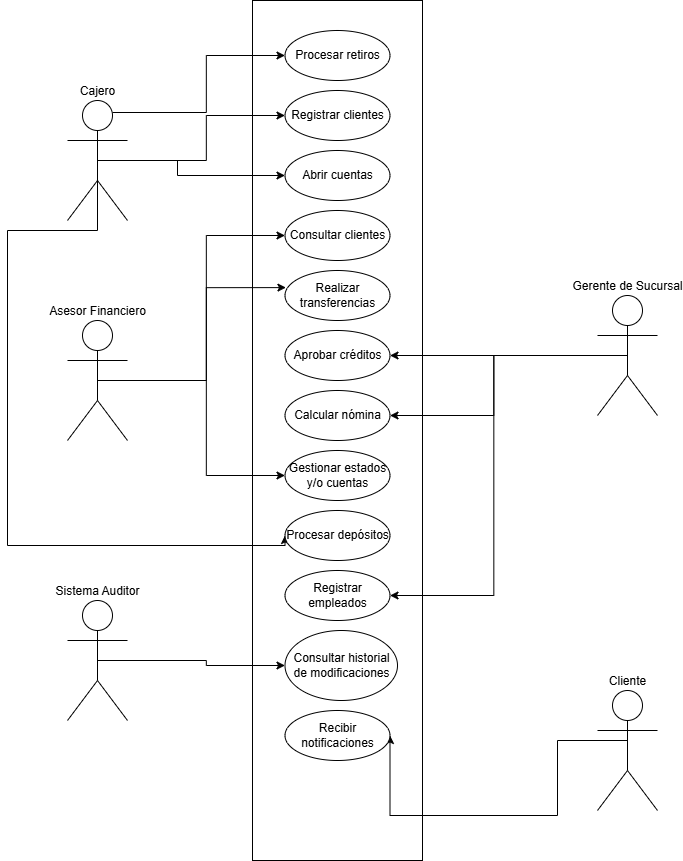

The diagram above was exported from draw.io. Its source (the exported page's mxGraphModel, read from the mxfile embedded in the PNG):
<mxGraphModel dx="2500" dy="993" grid="1" gridSize="10" guides="1" tooltips="1" connect="1" arrows="1" fold="1" page="1" pageScale="1" pageWidth="827" pageHeight="1169" math="0" shadow="0">
  <root>
    <mxCell id="0" />
    <mxCell id="1" parent="0" />
    <mxCell id="vxskPSOVi8_guLJIYsVc-60" edge="1" parent="1" source="vxskPSOVi8_guLJIYsVc-2" style="edgeStyle=orthogonalEdgeStyle;rounded=0;orthogonalLoop=1;jettySize=auto;html=1;exitX=0.5;exitY=0.5;exitDx=0;exitDy=0;exitPerimeter=0;entryX=0;entryY=0.5;entryDx=0;entryDy=0;" target="vxskPSOVi8_guLJIYsVc-13">
      <mxGeometry relative="1" as="geometry" />
    </mxCell>
    <mxCell id="vxskPSOVi8_guLJIYsVc-64" edge="1" parent="1" source="vxskPSOVi8_guLJIYsVc-2" style="edgeStyle=orthogonalEdgeStyle;rounded=0;orthogonalLoop=1;jettySize=auto;html=1;exitX=0.5;exitY=0.5;exitDx=0;exitDy=0;exitPerimeter=0;entryX=0;entryY=0.5;entryDx=0;entryDy=0;" target="vxskPSOVi8_guLJIYsVc-20">
      <mxGeometry relative="1" as="geometry">
        <Array as="points">
          <mxPoint x="240" y="190" />
          <mxPoint x="240" y="205" />
        </Array>
      </mxGeometry>
    </mxCell>
    <mxCell id="vxskPSOVi8_guLJIYsVc-72" edge="1" parent="1" source="vxskPSOVi8_guLJIYsVc-2" style="edgeStyle=orthogonalEdgeStyle;rounded=0;orthogonalLoop=1;jettySize=auto;html=1;exitX=0.5;exitY=0.5;exitDx=0;exitDy=0;exitPerimeter=0;entryX=0;entryY=0.5;entryDx=0;entryDy=0;" target="vxskPSOVi8_guLJIYsVc-21">
      <mxGeometry relative="1" as="geometry">
        <Array as="points">
          <mxPoint x="160" y="260" />
          <mxPoint x="70" y="260" />
          <mxPoint x="70" y="575" />
        </Array>
      </mxGeometry>
    </mxCell>
    <mxCell id="vxskPSOVi8_guLJIYsVc-75" edge="1" parent="1" source="vxskPSOVi8_guLJIYsVc-2" style="edgeStyle=orthogonalEdgeStyle;rounded=0;orthogonalLoop=1;jettySize=auto;html=1;exitX=0.75;exitY=0.1;exitDx=0;exitDy=0;exitPerimeter=0;entryX=0;entryY=0.5;entryDx=0;entryDy=0;" target="vxskPSOVi8_guLJIYsVc-22">
      <mxGeometry relative="1" as="geometry" />
    </mxCell>
    <mxCell id="vxskPSOVi8_guLJIYsVc-2" parent="1" style="shape=umlActor;verticalLabelPosition=top;verticalAlign=bottom;html=1;fontFamily=Helvetica;labelPosition=center;align=center;" value="Cajero" vertex="1">
      <mxGeometry height="120" width="60" x="130" y="130" as="geometry" />
    </mxCell>
    <mxCell id="vxskPSOVi8_guLJIYsVc-13" parent="1" style="ellipse;whiteSpace=wrap;html=1;" value="Registrar clientes" vertex="1">
      <mxGeometry height="50" width="105" x="347.5" y="120" as="geometry" />
    </mxCell>
    <mxCell id="vxskPSOVi8_guLJIYsVc-66" edge="1" parent="1" source="vxskPSOVi8_guLJIYsVc-16" style="edgeStyle=orthogonalEdgeStyle;rounded=0;orthogonalLoop=1;jettySize=auto;html=1;exitX=0.5;exitY=0.5;exitDx=0;exitDy=0;exitPerimeter=0;entryX=0;entryY=0.5;entryDx=0;entryDy=0;" target="vxskPSOVi8_guLJIYsVc-30">
      <mxGeometry relative="1" as="geometry" />
    </mxCell>
    <mxCell id="vxskPSOVi8_guLJIYsVc-74" edge="1" parent="1" source="vxskPSOVi8_guLJIYsVc-16" style="edgeStyle=orthogonalEdgeStyle;rounded=0;orthogonalLoop=1;jettySize=auto;html=1;exitX=0.5;exitY=0.5;exitDx=0;exitDy=0;exitPerimeter=0;entryX=0;entryY=0.5;entryDx=0;entryDy=0;" target="vxskPSOVi8_guLJIYsVc-31">
      <mxGeometry relative="1" as="geometry" />
    </mxCell>
    <mxCell id="vxskPSOVi8_guLJIYsVc-16" parent="1" style="shape=umlActor;verticalLabelPosition=top;verticalAlign=bottom;html=1;fontFamily=Helvetica;labelPosition=center;align=center;" value="Asesor Financiero" vertex="1">
      <mxGeometry height="120" width="60" x="130" y="350" as="geometry" />
    </mxCell>
    <mxCell id="vxskPSOVi8_guLJIYsVc-67" edge="1" parent="1" source="vxskPSOVi8_guLJIYsVc-17" style="edgeStyle=orthogonalEdgeStyle;rounded=0;orthogonalLoop=1;jettySize=auto;html=1;exitX=0.5;exitY=0.5;exitDx=0;exitDy=0;exitPerimeter=0;entryX=1;entryY=0.5;entryDx=0;entryDy=0;" target="vxskPSOVi8_guLJIYsVc-35">
      <mxGeometry relative="1" as="geometry" />
    </mxCell>
    <mxCell id="vxskPSOVi8_guLJIYsVc-68" edge="1" parent="1" source="vxskPSOVi8_guLJIYsVc-17" style="edgeStyle=orthogonalEdgeStyle;rounded=0;orthogonalLoop=1;jettySize=auto;html=1;exitX=0.5;exitY=0.5;exitDx=0;exitDy=0;exitPerimeter=0;entryX=1;entryY=0.5;entryDx=0;entryDy=0;" target="vxskPSOVi8_guLJIYsVc-36">
      <mxGeometry relative="1" as="geometry" />
    </mxCell>
    <mxCell id="vxskPSOVi8_guLJIYsVc-17" parent="1" style="shape=umlActor;verticalLabelPosition=top;verticalAlign=bottom;html=1;fontFamily=Helvetica;labelPosition=center;align=center;" value="Gerente de Sucursal" vertex="1">
      <mxGeometry height="120" width="60" x="660" y="325" as="geometry" />
    </mxCell>
    <mxCell id="vxskPSOVi8_guLJIYsVc-70" edge="1" parent="1" source="vxskPSOVi8_guLJIYsVc-18" style="edgeStyle=orthogonalEdgeStyle;rounded=0;orthogonalLoop=1;jettySize=auto;html=1;exitX=0.5;exitY=0.5;exitDx=0;exitDy=0;exitPerimeter=0;entryX=1;entryY=0.5;entryDx=0;entryDy=0;" target="vxskPSOVi8_guLJIYsVc-42">
      <mxGeometry relative="1" as="geometry">
        <Array as="points">
          <mxPoint x="690" y="770" />
          <mxPoint x="620" y="770" />
          <mxPoint x="620" y="845" />
        </Array>
      </mxGeometry>
    </mxCell>
    <mxCell id="vxskPSOVi8_guLJIYsVc-18" parent="1" style="shape=umlActor;verticalLabelPosition=top;verticalAlign=bottom;html=1;fontFamily=Helvetica;labelPosition=center;align=center;" value="Cliente" vertex="1">
      <mxGeometry height="120" width="60" x="660" y="720" as="geometry" />
    </mxCell>
    <mxCell id="vxskPSOVi8_guLJIYsVc-71" edge="1" parent="1" source="vxskPSOVi8_guLJIYsVc-19" style="edgeStyle=orthogonalEdgeStyle;rounded=0;orthogonalLoop=1;jettySize=auto;html=1;exitX=0.5;exitY=0.5;exitDx=0;exitDy=0;exitPerimeter=0;entryX=0;entryY=0.5;entryDx=0;entryDy=0;" target="vxskPSOVi8_guLJIYsVc-41">
      <mxGeometry relative="1" as="geometry" />
    </mxCell>
    <mxCell id="vxskPSOVi8_guLJIYsVc-19" parent="1" style="shape=umlActor;verticalLabelPosition=top;verticalAlign=bottom;html=1;fontFamily=Helvetica;labelPosition=center;align=center;" value="Sistema Auditor" vertex="1">
      <mxGeometry height="120" width="60" x="130" y="630" as="geometry" />
    </mxCell>
    <mxCell id="vxskPSOVi8_guLJIYsVc-20" parent="1" style="ellipse;whiteSpace=wrap;html=1;" value="Abrir cuentas" vertex="1">
      <mxGeometry height="50" width="105" x="347.5" y="180" as="geometry" />
    </mxCell>
    <mxCell id="vxskPSOVi8_guLJIYsVc-21" parent="1" style="ellipse;whiteSpace=wrap;html=1;" value="Procesar depósitos" vertex="1">
      <mxGeometry height="50" width="105" x="347.5" y="540" as="geometry" />
    </mxCell>
    <mxCell id="vxskPSOVi8_guLJIYsVc-22" parent="1" style="ellipse;whiteSpace=wrap;html=1;" value="Procesar retiros" vertex="1">
      <mxGeometry height="50" width="105" x="347.5" y="60" as="geometry" />
    </mxCell>
    <mxCell id="vxskPSOVi8_guLJIYsVc-29" parent="1" style="ellipse;whiteSpace=wrap;html=1;" value="Realizar transferencias" vertex="1">
      <mxGeometry height="50" width="105" x="347.5" y="300" as="geometry" />
    </mxCell>
    <mxCell id="vxskPSOVi8_guLJIYsVc-30" parent="1" style="ellipse;whiteSpace=wrap;html=1;" value="Consultar clientes" vertex="1">
      <mxGeometry height="50" width="105" x="347.5" y="240" as="geometry" />
    </mxCell>
    <mxCell id="vxskPSOVi8_guLJIYsVc-31" parent="1" style="ellipse;whiteSpace=wrap;html=1;" value="Gestionar estados y/o cuentas" vertex="1">
      <mxGeometry height="50" width="105" x="347.5" y="480" as="geometry" />
    </mxCell>
    <mxCell id="vxskPSOVi8_guLJIYsVc-35" parent="1" style="ellipse;whiteSpace=wrap;html=1;" value="Aprobar créditos" vertex="1">
      <mxGeometry height="50" width="105" x="347.5" y="360" as="geometry" />
    </mxCell>
    <mxCell id="vxskPSOVi8_guLJIYsVc-36" parent="1" style="ellipse;whiteSpace=wrap;html=1;" value="Calcular nómina" vertex="1">
      <mxGeometry height="50" width="105" x="347.5" y="420" as="geometry" />
    </mxCell>
    <mxCell id="vxskPSOVi8_guLJIYsVc-37" parent="1" style="ellipse;whiteSpace=wrap;html=1;" value="Registrar empleados" vertex="1">
      <mxGeometry height="50" width="105" x="347.5" y="600" as="geometry" />
    </mxCell>
    <mxCell id="vxskPSOVi8_guLJIYsVc-41" parent="1" style="ellipse;whiteSpace=wrap;html=1;" value="Consultar historial de modificaciones" vertex="1">
      <mxGeometry height="70" width="112.5" x="347.5" y="660" as="geometry" />
    </mxCell>
    <mxCell id="vxskPSOVi8_guLJIYsVc-42" parent="1" style="ellipse;whiteSpace=wrap;html=1;" value="Recibir notificaciones" vertex="1">
      <mxGeometry height="50" width="105" x="347.5" y="740" as="geometry" />
    </mxCell>
    <mxCell id="vxskPSOVi8_guLJIYsVc-61" edge="1" parent="1" source="vxskPSOVi8_guLJIYsVc-16" style="edgeStyle=orthogonalEdgeStyle;rounded=0;orthogonalLoop=1;jettySize=auto;html=1;exitX=0.5;exitY=0.5;exitDx=0;exitDy=0;exitPerimeter=0;entryX=0.009;entryY=0.342;entryDx=0;entryDy=0;entryPerimeter=0;" target="vxskPSOVi8_guLJIYsVc-29">
      <mxGeometry relative="1" as="geometry" />
    </mxCell>
    <mxCell id="vxskPSOVi8_guLJIYsVc-69" edge="1" parent="1" source="vxskPSOVi8_guLJIYsVc-17" style="edgeStyle=orthogonalEdgeStyle;rounded=0;orthogonalLoop=1;jettySize=auto;html=1;exitX=0.5;exitY=0.5;exitDx=0;exitDy=0;exitPerimeter=0;entryX=1;entryY=0.5;entryDx=0;entryDy=0;" target="vxskPSOVi8_guLJIYsVc-37">
      <mxGeometry relative="1" as="geometry" />
    </mxCell>
    <mxCell id="vxskPSOVi8_guLJIYsVc-76" parent="1" style="rounded=0;whiteSpace=wrap;html=1;fillColor=none;" value="" vertex="1">
      <mxGeometry height="860" width="170" x="315" y="30" as="geometry" />
    </mxCell>
  </root>
</mxGraphModel>